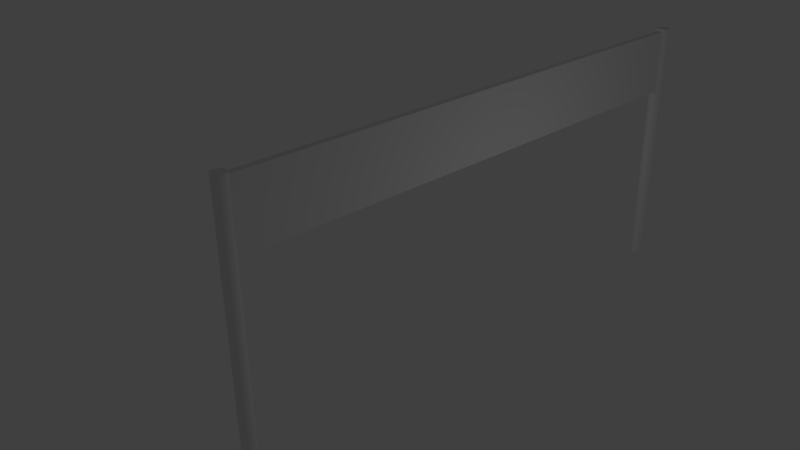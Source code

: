 # Source: finish.blend  (saved by Blender 2.73.0; exported with 4.5.12 LTS)
import bpy
from mathutils import Matrix  # noqa: F401  (used for matrix-valued properties, if any)

bpy.ops.wm.read_factory_settings(use_empty=True)
scene = bpy.context.scene
scene.name = 'Scene'

# ---- collections
col_collection_1 = bpy.data.collections.new('Collection 1'); scene.collection.children.link(col_collection_1)

# ---- materials (node trees are filled in below, after node groups)
mat_material = bpy.data.materials.new('Material')
mat_material.alpha_threshold = 0.0
mat_material.use_transparent_shadow = False
mat_material.roughness = 0.5
mat_material.line_color = (0.0, 0.0, 0.0, 1.0)

# ---- material node trees

# ---- world
world_world = bpy.data.worlds.new('World'); scene.world = world_world
world_world.color = (0.05088, 0.05088, 0.05088)
world_world.use_sun_shadow = False
world_world.sun_shadow_jitter_overblur = 0.0
world_world.cycles.sampling_method = 'MANUAL'
world_world.cycles.sample_map_resolution = 256

# ---- cameras
cam_camera = bpy.data.cameras.new('Camera')
cam_camera.clip_end = 100.0
cam_camera.lens = 35.0
cam_camera.sensor_width = 32.0
cam_camera.sensor_height = 18.0
cam_camera.ortho_scale = 7.314
cam_camera.dof.focus_distance = 0.0
cam_camera.dof.aperture_fstop = 128.0

# ---- lights
light_lamp = bpy.data.lights.new('Lamp', 'POINT')
light_lamp.transmission_factor = 0.0
light_lamp.cutoff_distance = 30.0
light_lamp.energy = 100.0
light_lamp.shadow_buffer_clip_start = 1.001
light_lamp.shadow_soft_size = 0.1
light_lamp.shadow_maximum_resolution = 0.006
light_lamp.use_absolute_resolution = True
light_lamp.cycles.use_multiple_importance_sampling = False
light_lamp_001 = bpy.data.lights.new('Lamp.001', 'POINT')
light_lamp_001.transmission_factor = 0.0
light_lamp_001.cutoff_distance = 30.0
light_lamp_001.energy = 100.0
light_lamp_001.shadow_buffer_clip_start = 1.001
light_lamp_001.shadow_soft_size = 0.1
light_lamp_001.shadow_maximum_resolution = 0.006
light_lamp_001.use_absolute_resolution = True
light_lamp_001.cycles.use_multiple_importance_sampling = False

# ---- meshes
me_cube = bpy.data.meshes.new('Cube')
me_cube.from_pydata([(-0.8137, 1.0, 5.063), (-0.8137, -16.0, 5.063), (-1.0, -16.0, 5.063), (-1.0, 1.0, 5.063), (-0.8137, 1.0, 7.063), (-0.8137, -16.0, 7.063), (-1.0, -16.0, 7.063), (-1.0, 1.0, 7.063), (-0.8177, 1.199, 7.139), (-0.8177, 1.199, -0.9887), (-0.8552, 1.21, 7.139), (-0.8552, 1.21, -0.9887), (-0.8942, 1.214, 7.139), (-0.8942, 1.214, -0.9887), (-0.7831, 1.18, -0.9887), (-0.7831, 1.18, 7.139), (-0.7528, 1.156, -0.9887), (-0.7528, 1.156, 7.139), (-0.7279, 1.125, -0.9887), (-0.7279, 1.125, 7.139), (-0.7094, 1.091, -0.9887), (-0.7094, 1.091, 7.139), (-0.6981, 1.053, -0.9887), (-0.6981, 1.053, 7.139), (-0.6942, 1.014, -0.9887), (-0.6942, 1.014, 7.139), (-0.6981, 0.9751, -0.9887), (-0.6981, 0.9751, 7.139), (-0.7094, 0.9376, -0.9887), (-0.7094, 0.9376, 7.139), (-0.7279, 0.903, -0.9887), (-0.7279, 0.903, 7.139), (-0.7528, 0.8727, -0.9887), (-0.7528, 0.8727, 7.139), (-0.7831, 0.8478, -0.9887), (-0.7831, 0.8478, 7.139), (-0.8177, 0.8294, -0.9887), (-0.8177, 0.8294, 7.139), (-0.8552, 0.818, -0.9887), (-0.8552, 0.818, 7.139), (-0.8942, 0.8141, -0.9887), (-0.8942, 0.8141, 7.139), (-0.9332, 0.818, -0.9887), (-0.9332, 0.818, 7.139), (-0.9708, 0.8294, -0.9887), (-0.9708, 0.8294, 7.139), (-1.005, 0.8478, -0.9887), (-1.005, 0.8478, 7.139), (-1.036, 0.8727, -0.9887), (-1.036, 0.8727, 7.139), (-1.061, 0.903, -0.9887), (-1.061, 0.903, 7.139), (-1.079, 0.9376, -0.9887), (-1.079, 0.9376, 7.139), (-1.09, 0.9751, -0.9887), (-1.09, 0.9751, 7.139), (-1.094, 1.014, -0.9887), (-1.094, 1.014, 7.139), (-1.09, 1.053, -0.9887), (-1.09, 1.053, 7.139), (-1.079, 1.091, -0.9887), (-1.079, 1.091, 7.139), (-1.061, 1.125, -0.9887), (-1.061, 1.125, 7.139), (-1.036, 1.156, -0.9887), (-1.036, 1.156, 7.139), (-1.005, 1.18, -0.9887), (-1.005, 1.18, 7.139), (-0.9708, 1.199, -0.9887), (-0.9708, 1.199, 7.139), (-0.9332, 1.21, -0.9887), (-0.9332, 1.21, 7.139), (-0.8177, -15.68, 7.139), (-0.8177, -15.68, -0.9887), (-0.8552, -15.67, 7.139), (-0.8552, -15.67, -0.9887), (-0.8942, -15.67, 7.139), (-0.8942, -15.67, -0.9887), (-0.7831, -15.7, -0.9887), (-0.7831, -15.7, 7.139), (-0.7528, -15.73, -0.9887), (-0.7528, -15.73, 7.139), (-0.7279, -15.76, -0.9887), (-0.7279, -15.76, 7.139), (-0.7094, -15.79, -0.9887), (-0.7094, -15.79, 7.139), (-0.6981, -15.83, -0.9887), (-0.6981, -15.83, 7.139), (-0.6942, -15.87, -0.9887), (-0.6942, -15.87, 7.139), (-0.6981, -15.91, -0.9887), (-0.6981, -15.91, 7.139), (-0.7094, -15.94, -0.9887), (-0.7094, -15.94, 7.139), (-0.7279, -15.98, -0.9887), (-0.7279, -15.98, 7.139), (-0.7528, -16.01, -0.9887), (-0.7528, -16.01, 7.139), (-0.7831, -16.03, -0.9887), (-0.7831, -16.03, 7.139), (-0.8177, -16.05, -0.9887), (-0.8177, -16.05, 7.139), (-0.8552, -16.06, -0.9887), (-0.8552, -16.06, 7.139), (-0.8942, -16.07, -0.9887), (-0.8942, -16.07, 7.139), (-0.9332, -16.06, -0.9887), (-0.9332, -16.06, 7.139), (-0.9708, -16.05, -0.9887), (-0.9708, -16.05, 7.139), (-1.005, -16.03, -0.9887), (-1.005, -16.03, 7.139), (-1.036, -16.01, -0.9887), (-1.036, -16.01, 7.139), (-1.061, -15.98, -0.9887), (-1.061, -15.98, 7.139), (-1.079, -15.94, -0.9887), (-1.079, -15.94, 7.139), (-1.09, -15.91, -0.9887), (-1.09, -15.91, 7.139), (-1.094, -15.87, -0.9887), (-1.094, -15.87, 7.139), (-1.09, -15.83, -0.9887), (-1.09, -15.83, 7.139), (-1.079, -15.79, -0.9887), (-1.079, -15.79, 7.139), (-1.061, -15.76, -0.9887), (-1.061, -15.76, 7.139), (-1.036, -15.73, -0.9887), (-1.036, -15.73, 7.139), (-1.005, -15.7, -0.9887), (-1.005, -15.7, 7.139), (-0.9708, -15.68, -0.9887), (-0.9708, -15.68, 7.139), (-0.9332, -15.67, -0.9887), (-0.9332, -15.67, 7.139)], [], [(0, 1, 2, 3), (4, 7, 6, 5), (0, 4, 5, 1), (1, 5, 6, 2), (2, 6, 7, 3), (4, 0, 3, 7), (11, 10, 8, 9), (13, 12, 10, 11), (9, 8, 15, 14), (14, 15, 17, 16), (16, 17, 19, 18), (18, 19, 21, 20), (20, 21, 23, 22), (22, 23, 25, 24), (24, 25, 27, 26), (26, 27, 29, 28), (28, 29, 31, 30), (30, 31, 33, 32), (32, 33, 35, 34), (34, 35, 37, 36), (36, 37, 39, 38), (38, 39, 41, 40), (40, 41, 43, 42), (42, 43, 45, 44), (44, 45, 47, 46), (46, 47, 49, 48), (48, 49, 51, 50), (50, 51, 53, 52), (52, 53, 55, 54), (54, 55, 57, 56), (56, 57, 59, 58), (58, 59, 61, 60), (60, 61, 63, 62), (62, 63, 65, 64), (64, 65, 67, 66), (66, 67, 69, 68), (70, 71, 12, 13), (11, 9, 14, 16, 18, 20, 22, 24, 26, 28, 30, 32, 34, 36, 38, 40, 42, 44, 46, 48, 50, 52, 54, 56, 58, 60, 62, 64, 66, 68, 70, 13), (68, 69, 71, 70), (8, 10, 12, 71, 69, 67, 65, 63, 61, 59, 57, 55, 53, 51, 49, 47, 45, 43, 41, 39, 37, 35, 33, 31, 29, 27, 25, 23, 21, 19, 17, 15), (75, 74, 72, 73), (77, 76, 74, 75), (73, 72, 79, 78), (78, 79, 81, 80), (80, 81, 83, 82), (82, 83, 85, 84), (84, 85, 87, 86), (86, 87, 89, 88), (88, 89, 91, 90), (90, 91, 93, 92), (92, 93, 95, 94), (94, 95, 97, 96), (96, 97, 99, 98), (98, 99, 101, 100), (100, 101, 103, 102), (102, 103, 105, 104), (104, 105, 107, 106), (106, 107, 109, 108), (108, 109, 111, 110), (110, 111, 113, 112), (112, 113, 115, 114), (114, 115, 117, 116), (116, 117, 119, 118), (118, 119, 121, 120), (120, 121, 123, 122), (122, 123, 125, 124), (124, 125, 127, 126), (126, 127, 129, 128), (128, 129, 131, 130), (130, 131, 133, 132), (134, 135, 76, 77), (75, 73, 78, 80, 82, 84, 86, 88, 90, 92, 94, 96, 98, 100, 102, 104, 106, 108, 110, 112, 114, 116, 118, 120, 122, 124, 126, 128, 130, 132, 134, 77), (132, 133, 135, 134), (72, 74, 76, 135, 133, 131, 129, 127, 125, 123, 121, 119, 117, 115, 113, 111, 109, 107, 105, 103, 101, 99, 97, 95, 93, 91, 89, 87, 85, 83, 81, 79)])
_uv = me_cube.uv_layers.new(name='UVMap')
_uv.uv.foreach_set('vector', [0.0, 0.0, 0.0, 0.0, 0.0, 0.0, 0.0, 0.0, 0.1032, 0.02977, 0.1032, 0.03003, 0.08825, 0.03003, 0.08825, 0.02977, 0.4161, 0.04707, 0.5712, 0.04707, 0.5712, 0.9003, 0.4161, 0.9003, 0.0, 0.0, 0.0, 0.0, 0.0, 0.0, 0.0, 0.0, 0.5787, 0.8987, 0.4095, 0.8987, 0.4095, 0.0556, 0.5787, 0.0556, 0.0, 0.0, 0.0, 0.0, 0.0, 0.0, 0.0, 0.0, 0.0974, 0.03807, 0.0974, 0.02021, 0.09772, 0.02021, 0.09772, 0.03806, 0.09709, 0.03807, 0.09709, 0.02021, 0.0974, 0.02021, 0.0974, 0.03807, 0.09772, 0.03806, 0.09772, 0.02021, 0.09803, 0.02021, 0.09803, 0.03806, 0.09803, 0.03806, 0.09803, 0.02021, 0.09834, 0.0202, 0.09834, 0.03806, 0.09834, 0.03806, 0.09834, 0.0202, 0.09865, 0.0202, 0.09865, 0.03806, 0.09865, 0.03806, 0.09865, 0.0202, 0.09896, 0.0202, 0.09896, 0.03805, 0.09896, 0.03805, 0.09896, 0.0202, 0.09927, 0.0202, 0.09927, 0.03805, 0.09927, 0.03805, 0.09927, 0.0202, 0.09959, 0.02019, 0.09959, 0.03805, 0.09959, 0.03805, 0.09959, 0.02019, 0.0999, 0.02019, 0.0999, 0.03805, 0.0999, 0.03805, 0.0999, 0.02019, 0.1002, 0.02019, 0.1002, 0.03804, 0.1002, 0.03804, 0.1002, 0.02019, 0.1005, 0.02019, 0.1005, 0.03804, 0.1005, 0.03804, 0.1005, 0.02019, 0.1008, 0.02018, 0.1008, 0.03804, 0.1008, 0.03804, 0.1008, 0.02018, 0.1011, 0.02018, 0.1011, 0.03804, 0.1011, 0.03804, 0.1011, 0.02018, 0.1015, 0.02018, 0.1015, 0.03803, 0.1015, 0.03803, 0.1015, 0.02018, 0.1018, 0.02018, 0.1018, 0.03803, 0.1018, 0.03803, 0.1018, 0.02018, 0.1021, 0.02017, 0.1021, 0.03803, 0.1021, 0.03803, 0.1021, 0.02017, 0.1024, 0.02017, 0.1024, 0.03802, 0.1024, 0.03802, 0.1024, 0.02017, 0.1027, 0.02017, 0.1027, 0.03802, 0.1027, 0.03802, 0.1027, 0.02017, 0.103, 0.02017, 0.103, 0.03802, 0.103, 0.03802, 0.103, 0.02017, 0.1033, 0.02016, 0.1033, 0.03802, 0.1033, 0.03802, 0.1033, 0.02016, 0.1036, 0.02016, 0.1036, 0.03801, 0.0, 0.0, 0.0, 0.0, 0.0, 0.0, 0.0, 0.0, 0.09398, 0.03809, 0.09398, 0.02024, 0.09429, 0.02024, 0.09429, 0.03809, 0.09429, 0.03809, 0.09429, 0.02024, 0.0946, 0.02023, 0.0946, 0.03809, 0.0946, 0.03809, 0.0946, 0.02023, 0.09491, 0.02023, 0.09491, 0.03809, 0.09491, 0.03809, 0.09491, 0.02023, 0.09522, 0.02023, 0.09522, 0.03808, 0.09522, 0.03808, 0.09522, 0.02023, 0.09553, 0.02023, 0.09553, 0.03808, 0.09553, 0.03808, 0.09553, 0.02023, 0.09585, 0.02022, 0.09585, 0.03808, 0.09585, 0.03808, 0.09585, 0.02022, 0.09616, 0.02022, 0.09616, 0.03808, 0.09616, 0.03808, 0.09616, 0.02022, 0.09647, 0.02022, 0.09647, 0.03807, 0.09678, 0.03807, 0.09678, 0.02022, 0.09709, 0.02021, 0.09709, 0.03807, 0.0, 0.0, 0.0, 0.0, 0.0, 0.0, 0.0, 0.0, 0.0, 0.0, 0.0, 0.0, 0.0, 0.0, 0.0, 0.0, 0.0, 0.0, 0.0, 0.0, 0.0, 0.0, 0.0, 0.0, 0.0, 0.0, 0.0, 0.0, 0.0, 0.0, 0.0, 0.0, 0.0, 0.0, 0.0, 0.0, 0.0, 0.0, 0.0, 0.0, 0.0, 0.0, 0.0, 0.0, 0.0, 0.0, 0.0, 0.0, 0.0, 0.0, 0.0, 0.0, 0.0, 0.0, 0.0, 0.0, 0.0, 0.0, 0.0, 0.0, 0.0, 0.0, 0.0, 0.0, 0.09647, 0.03807, 0.09647, 0.02022, 0.09678, 0.02022, 0.09678, 0.03807, 0.07337, 0.0704, 0.07132, 0.07245, 0.06892, 0.07406, 0.06624, 0.07516, 0.06341, 0.07573, 0.06051, 0.07573, 0.05767, 0.07516, 0.055, 0.07406, 0.0526, 0.07245, 0.05055, 0.0704, 0.04894, 0.068, 0.04783, 0.06532, 0.04727, 0.06248, 0.04727, 0.05959, 0.04783, 0.05675, 0.04894, 0.05408, 0.05055, 0.05167, 0.0526, 0.04963, 0.055, 0.04802, 0.05767, 0.04691, 0.06051, 0.04635, 0.06341, 0.04635, 0.06624, 0.04691, 0.06892, 0.04802, 0.07132, 0.04963, 0.07337, 0.05167, 0.07498, 0.05408, 0.07608, 0.05675, 0.07665, 0.05959, 0.07665, 0.06249, 0.07608, 0.06532, 0.07498, 0.068, 0.09094, 0.03666, 0.08864, 0.03002, 0.08944, 0.02986, 0.0904, 0.03682, 0.09144, 0.03639, 0.08789, 0.03032, 0.08864, 0.03002, 0.09094, 0.03666, 0.0904, 0.03682, 0.08944, 0.02986, 0.09025, 0.02987, 0.08984, 0.03688, 0.08984, 0.03688, 0.09025, 0.02987, 0.09105, 0.03003, 0.08927, 0.03682, 0.08927, 0.03682, 0.09105, 0.03003, 0.0918, 0.03034, 0.08873, 0.03665, 0.08873, 0.03665, 0.0918, 0.03034, 0.09248, 0.0308, 0.08824, 0.03638, 0.08824, 0.03638, 0.09248, 0.0308, 0.09305, 0.03137, 0.08781, 0.03602, 0.08781, 0.03602, 0.09305, 0.03137, 0.0935, 0.03204, 0.08746, 0.03558, 0.08746, 0.03558, 0.0935, 0.03204, 0.09381, 0.03279, 0.0872, 0.03508, 0.0872, 0.03508, 0.09381, 0.03279, 0.09397, 0.03358, 0.08706, 0.03454, 0.08706, 0.03454, 0.09397, 0.03358, 0.09397, 0.03439, 0.08702, 0.03398, 0.08702, 0.03398, 0.09397, 0.03439, 0.09381, 0.03518, 0.08706, 0.03342, 0.08706, 0.03342, 0.09381, 0.03518, 0.0935, 0.03593, 0.08721, 0.03287, 0.08721, 0.03287, 0.0935, 0.03593, 0.09305, 0.0366, 0.08747, 0.03237, 0.08747, 0.03237, 0.09305, 0.0366, 0.09247, 0.03717, 0.08782, 0.03193, 0.08782, 0.03193, 0.09247, 0.03717, 0.09179, 0.03762, 0.08825, 0.03157, 0.08825, 0.03157, 0.09179, 0.03762, 0.09104, 0.03793, 0.08875, 0.0313, 0.08875, 0.0313, 0.09104, 0.03793, 0.09024, 0.03809, 0.08929, 0.03114, 0.08929, 0.03114, 0.09024, 0.03809, 0.08943, 0.03809, 0.08985, 0.03108, 0.08985, 0.03108, 0.08943, 0.03809, 0.08863, 0.03794, 0.09041, 0.03114, 0.09041, 0.03114, 0.08863, 0.03794, 0.08788, 0.03763, 0.09095, 0.03131, 0.09095, 0.03131, 0.08788, 0.03763, 0.0872, 0.03718, 0.09145, 0.03158, 0.09145, 0.03158, 0.0872, 0.03718, 0.08662, 0.03661, 0.09188, 0.03194, 0.09188, 0.03194, 0.08662, 0.03661, 0.08617, 0.03593, 0.09224, 0.03238, 0.09224, 0.03238, 0.08617, 0.03593, 0.08586, 0.03518, 0.0925, 0.03288, 0.0925, 0.03288, 0.08586, 0.03518, 0.0857, 0.03438, 0.09266, 0.03342, 0.09266, 0.03342, 0.0857, 0.03438, 0.0857, 0.03357, 0.09272, 0.03399, 0.09272, 0.03399, 0.0857, 0.03357, 0.08586, 0.03277, 0.09266, 0.03455, 0.09266, 0.03455, 0.08586, 0.03277, 0.08617, 0.03202, 0.0925, 0.03509, 0.0925, 0.03509, 0.08617, 0.03202, 0.08663, 0.03134, 0.09223, 0.03559, 0.09187, 0.03603, 0.08721, 0.03077, 0.08789, 0.03032, 0.09144, 0.03639, 0.0, 0.0, 0.0, 0.0, 0.0, 0.0, 0.0, 0.0, 0.0, 0.0, 0.0, 0.0, 0.0, 0.0, 0.0, 0.0, 0.0, 0.0, 0.0, 0.0, 0.0, 0.0, 0.0, 0.0, 0.0, 0.0, 0.0, 0.0, 0.0, 0.0, 0.0, 0.0, 0.0, 0.0, 0.0, 0.0, 0.0, 0.0, 0.0, 0.0, 0.0, 0.0, 0.0, 0.0, 0.0, 0.0, 0.0, 0.0, 0.0, 0.0, 0.0, 0.0, 0.0, 0.0, 0.0, 0.0, 0.0, 0.0, 0.0, 0.0, 0.0, 0.0, 0.0, 0.0, 0.09223, 0.03559, 0.08663, 0.03134, 0.08721, 0.03077, 0.09187, 0.03603, 0.07125, 0.07229, 0.06884, 0.0739, 0.06617, 0.07501, 0.06333, 0.07557, 0.06043, 0.07557, 0.0576, 0.07501, 0.05492, 0.0739, 0.05252, 0.07229, 0.05047, 0.07024, 0.04886, 0.06784, 0.04776, 0.06516, 0.04719, 0.06233, 0.04719, 0.05943, 0.04776, 0.0566, 0.04886, 0.05392, 0.05047, 0.05152, 0.05252, 0.04947, 0.05492, 0.04786, 0.0576, 0.04676, 0.06043, 0.04619, 0.06333, 0.04619, 0.06617, 0.04676, 0.06884, 0.04786, 0.07125, 0.04947, 0.07329, 0.05152, 0.0749, 0.05392, 0.07601, 0.0566, 0.07657, 0.05943, 0.07657, 0.06233, 0.07601, 0.06517, 0.0749, 0.06784, 0.07329, 0.07024])
me_cube.materials.append(mat_material)
me_cube.use_remesh_preserve_volume = False
me_cube.use_remesh_preserve_attributes = False
me_cube.use_mirror_vertex_groups = False
me_cube.update()

# ---- objects
ob_cube = bpy.data.objects.new('Cube', me_cube)
ob_lamp = bpy.data.objects.new('Lamp', light_lamp)
ob_camera = bpy.data.objects.new('Camera', cam_camera)
ob_lamp_001 = bpy.data.objects.new('Lamp.001', light_lamp_001)

# ---- transforms, parenting, visibility, modifiers, constraints
ob_cube.location = (-2.408, 8.0, 2.0)
ob_cube.lock_rotations_4d = False
ob_cube.empty_display_type = 'ARROWS'
ob_cube.lineart.crease_threshold = 0.0
ob_lamp.location = (4.076, 1.005, 5.904)
ob_lamp.rotation_euler = (0.6503, 0.05522, 1.866)
ob_lamp.lock_rotations_4d = False
ob_lamp.empty_display_type = 'ARROWS'
ob_lamp.color = (0.0, 0.0, 0.0, 0.0)
ob_lamp.lineart.crease_threshold = 0.0
ob_camera.location = (11.44, -16.51, 16.16)
ob_camera.rotation_euler = (1.109, 0.01082, 0.8149)
ob_camera.lock_rotations_4d = False
ob_camera.empty_display_type = 'ARROWS'
ob_camera.color = (0.0, 0.0, 0.0, 0.0)
ob_camera.display_type = 'WIRE'
ob_camera.lineart.crease_threshold = 0.0
ob_lamp_001.location = (-9.817, 1.005, 9.729)
ob_lamp_001.rotation_euler = (0.6503, 0.05522, 1.866)
ob_lamp_001.lock_rotations_4d = False
ob_lamp_001.empty_display_type = 'ARROWS'
ob_lamp_001.color = (0.0, 0.0, 0.0, 0.0)
ob_lamp_001.lineart.crease_threshold = 0.0

# ---- collection membership
col_collection_1.objects.link(ob_cube)
col_collection_1.objects.link(ob_lamp)
col_collection_1.objects.link(ob_camera)
col_collection_1.objects.link(ob_lamp_001)

# ---- scene / render settings (as saved in the file)
scene.camera = ob_camera
scene.frame_start = 1; scene.frame_end = 250; scene.frame_set(1)
scene.render.engine = 'BLENDER_EEVEE_NEXT'
scene.render.resolution_percentage = 50
scene.render.dither_intensity = 0.0
scene.cycles.use_denoising = False
scene.cycles.samples = 10
scene.cycles.sampling_pattern = 'TABULATED_SOBOL'
scene.cycles.light_sampling_threshold = 0.0
scene.cycles.use_adaptive_sampling = False
scene.cycles.use_light_tree = False
scene.cycles.blur_glossy = 0.0
scene.cycles.pixel_filter_type = 'GAUSSIAN'
scene.cycles.sample_clamp_indirect = 0.0
scene.view_settings.view_transform = 'Standard'
bpy.context.view_layer.update()
